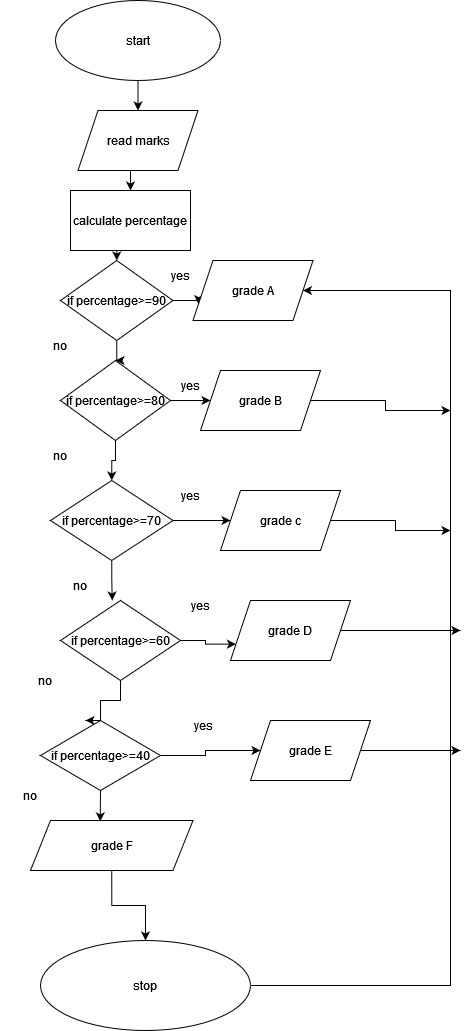

The diagram above was exported from draw.io. Its source (the exported page's mxGraphModel, read from the mxfile embedded in the PNG):
<mxGraphModel dx="1050" dy="558" grid="1" gridSize="10" guides="1" tooltips="1" connect="1" arrows="1" fold="1" page="1" pageScale="1" pageWidth="850" pageHeight="1100" math="0" shadow="0">
  <root>
    <mxCell id="0" />
    <mxCell id="1" parent="0" />
    <mxCell id="Y6U6N0GxxbX3ZG6rHNV8-46" style="edgeStyle=orthogonalEdgeStyle;rounded=0;orthogonalLoop=1;jettySize=auto;html=1;exitX=1;exitY=0.5;exitDx=0;exitDy=0;entryX=1;entryY=0.5;entryDx=0;entryDy=0;" edge="1" parent="1" source="Y6U6N0GxxbX3ZG6rHNV8-1" target="Y6U6N0GxxbX3ZG6rHNV8-12">
      <mxGeometry relative="1" as="geometry">
        <mxPoint x="650" y="550" as="targetPoint" />
        <Array as="points">
          <mxPoint x="750" y="1005" />
          <mxPoint x="750" y="310" />
        </Array>
      </mxGeometry>
    </mxCell>
    <mxCell id="Y6U6N0GxxbX3ZG6rHNV8-1" value="stop" style="ellipse;whiteSpace=wrap;html=1;" vertex="1" parent="1">
      <mxGeometry x="340" y="960" width="210" height="90" as="geometry" />
    </mxCell>
    <mxCell id="Y6U6N0GxxbX3ZG6rHNV8-6" style="edgeStyle=orthogonalEdgeStyle;rounded=0;orthogonalLoop=1;jettySize=auto;html=1;exitX=0.5;exitY=1;exitDx=0;exitDy=0;entryX=0.5;entryY=0;entryDx=0;entryDy=0;" edge="1" parent="1" source="Y6U6N0GxxbX3ZG6rHNV8-2" target="Y6U6N0GxxbX3ZG6rHNV8-4">
      <mxGeometry relative="1" as="geometry" />
    </mxCell>
    <mxCell id="Y6U6N0GxxbX3ZG6rHNV8-2" value="start" style="ellipse;whiteSpace=wrap;html=1;" vertex="1" parent="1">
      <mxGeometry x="355" y="20" width="165" height="80" as="geometry" />
    </mxCell>
    <mxCell id="Y6U6N0GxxbX3ZG6rHNV8-38" style="edgeStyle=orthogonalEdgeStyle;rounded=0;orthogonalLoop=1;jettySize=auto;html=1;exitX=0.5;exitY=1;exitDx=0;exitDy=0;entryX=0.5;entryY=0;entryDx=0;entryDy=0;" edge="1" parent="1" source="Y6U6N0GxxbX3ZG6rHNV8-4" target="Y6U6N0GxxbX3ZG6rHNV8-37">
      <mxGeometry relative="1" as="geometry" />
    </mxCell>
    <mxCell id="Y6U6N0GxxbX3ZG6rHNV8-4" value="read marks" style="shape=parallelogram;perimeter=parallelogramPerimeter;whiteSpace=wrap;html=1;fixedSize=1;" vertex="1" parent="1">
      <mxGeometry x="377.5" y="130" width="120" height="60" as="geometry" />
    </mxCell>
    <mxCell id="Y6U6N0GxxbX3ZG6rHNV8-28" style="edgeStyle=orthogonalEdgeStyle;rounded=0;orthogonalLoop=1;jettySize=auto;html=1;exitX=0.5;exitY=1;exitDx=0;exitDy=0;" edge="1" parent="1" source="Y6U6N0GxxbX3ZG6rHNV8-8" target="Y6U6N0GxxbX3ZG6rHNV8-9">
      <mxGeometry relative="1" as="geometry" />
    </mxCell>
    <mxCell id="Y6U6N0GxxbX3ZG6rHNV8-31" style="edgeStyle=orthogonalEdgeStyle;rounded=0;orthogonalLoop=1;jettySize=auto;html=1;exitX=1;exitY=0.5;exitDx=0;exitDy=0;entryX=0;entryY=0.75;entryDx=0;entryDy=0;" edge="1" parent="1" source="Y6U6N0GxxbX3ZG6rHNV8-8" target="Y6U6N0GxxbX3ZG6rHNV8-12">
      <mxGeometry relative="1" as="geometry" />
    </mxCell>
    <mxCell id="Y6U6N0GxxbX3ZG6rHNV8-8" value="if percentage&amp;gt;=90" style="rhombus;whiteSpace=wrap;html=1;" vertex="1" parent="1">
      <mxGeometry x="360" y="280" width="112.5" height="80" as="geometry" />
    </mxCell>
    <mxCell id="Y6U6N0GxxbX3ZG6rHNV8-29" style="edgeStyle=orthogonalEdgeStyle;rounded=0;orthogonalLoop=1;jettySize=auto;html=1;exitX=0.5;exitY=1;exitDx=0;exitDy=0;entryX=0.5;entryY=0;entryDx=0;entryDy=0;" edge="1" parent="1" source="Y6U6N0GxxbX3ZG6rHNV8-9" target="Y6U6N0GxxbX3ZG6rHNV8-10">
      <mxGeometry relative="1" as="geometry" />
    </mxCell>
    <mxCell id="Y6U6N0GxxbX3ZG6rHNV8-32" style="edgeStyle=orthogonalEdgeStyle;rounded=0;orthogonalLoop=1;jettySize=auto;html=1;exitX=1;exitY=0.5;exitDx=0;exitDy=0;" edge="1" parent="1" source="Y6U6N0GxxbX3ZG6rHNV8-9" target="Y6U6N0GxxbX3ZG6rHNV8-13">
      <mxGeometry relative="1" as="geometry" />
    </mxCell>
    <mxCell id="Y6U6N0GxxbX3ZG6rHNV8-9" value="if percentage&amp;gt;=80" style="rhombus;whiteSpace=wrap;html=1;" vertex="1" parent="1">
      <mxGeometry x="360" y="380" width="110" height="80" as="geometry" />
    </mxCell>
    <mxCell id="Y6U6N0GxxbX3ZG6rHNV8-30" style="edgeStyle=orthogonalEdgeStyle;rounded=0;orthogonalLoop=1;jettySize=auto;html=1;exitX=0.5;exitY=1;exitDx=0;exitDy=0;entryX=0.431;entryY=0;entryDx=0;entryDy=0;entryPerimeter=0;" edge="1" parent="1" source="Y6U6N0GxxbX3ZG6rHNV8-10" target="Y6U6N0GxxbX3ZG6rHNV8-27">
      <mxGeometry relative="1" as="geometry" />
    </mxCell>
    <mxCell id="Y6U6N0GxxbX3ZG6rHNV8-33" style="edgeStyle=orthogonalEdgeStyle;rounded=0;orthogonalLoop=1;jettySize=auto;html=1;exitX=1;exitY=0.5;exitDx=0;exitDy=0;" edge="1" parent="1" source="Y6U6N0GxxbX3ZG6rHNV8-10" target="Y6U6N0GxxbX3ZG6rHNV8-15">
      <mxGeometry relative="1" as="geometry" />
    </mxCell>
    <mxCell id="Y6U6N0GxxbX3ZG6rHNV8-10" value="if percentage&amp;gt;=70" style="rhombus;whiteSpace=wrap;html=1;" vertex="1" parent="1">
      <mxGeometry x="350" y="500" width="122.5" height="80" as="geometry" />
    </mxCell>
    <mxCell id="Y6U6N0GxxbX3ZG6rHNV8-48" style="edgeStyle=orthogonalEdgeStyle;rounded=0;orthogonalLoop=1;jettySize=auto;html=1;exitX=1;exitY=0.5;exitDx=0;exitDy=0;" edge="1" parent="1" source="Y6U6N0GxxbX3ZG6rHNV8-11">
      <mxGeometry relative="1" as="geometry">
        <mxPoint x="760" y="650" as="targetPoint" />
      </mxGeometry>
    </mxCell>
    <mxCell id="Y6U6N0GxxbX3ZG6rHNV8-11" value="grade D" style="shape=parallelogram;perimeter=parallelogramPerimeter;whiteSpace=wrap;html=1;fixedSize=1;" vertex="1" parent="1">
      <mxGeometry x="530" y="620" width="120" height="60" as="geometry" />
    </mxCell>
    <mxCell id="Y6U6N0GxxbX3ZG6rHNV8-12" value="grade A" style="shape=parallelogram;perimeter=parallelogramPerimeter;whiteSpace=wrap;html=1;fixedSize=1;" vertex="1" parent="1">
      <mxGeometry x="492.5" y="280" width="120" height="60" as="geometry" />
    </mxCell>
    <mxCell id="Y6U6N0GxxbX3ZG6rHNV8-50" style="edgeStyle=orthogonalEdgeStyle;rounded=0;orthogonalLoop=1;jettySize=auto;html=1;exitX=1;exitY=0.5;exitDx=0;exitDy=0;" edge="1" parent="1" source="Y6U6N0GxxbX3ZG6rHNV8-13">
      <mxGeometry relative="1" as="geometry">
        <mxPoint x="750" y="430" as="targetPoint" />
      </mxGeometry>
    </mxCell>
    <mxCell id="Y6U6N0GxxbX3ZG6rHNV8-13" value="grade B" style="shape=parallelogram;perimeter=parallelogramPerimeter;whiteSpace=wrap;html=1;fixedSize=1;" vertex="1" parent="1">
      <mxGeometry x="500" y="390" width="120" height="60" as="geometry" />
    </mxCell>
    <mxCell id="Y6U6N0GxxbX3ZG6rHNV8-49" style="edgeStyle=orthogonalEdgeStyle;rounded=0;orthogonalLoop=1;jettySize=auto;html=1;exitX=1;exitY=0.5;exitDx=0;exitDy=0;" edge="1" parent="1" source="Y6U6N0GxxbX3ZG6rHNV8-15">
      <mxGeometry relative="1" as="geometry">
        <mxPoint x="750" y="550" as="targetPoint" />
      </mxGeometry>
    </mxCell>
    <mxCell id="Y6U6N0GxxbX3ZG6rHNV8-15" value="grade c" style="shape=parallelogram;perimeter=parallelogramPerimeter;whiteSpace=wrap;html=1;fixedSize=1;" vertex="1" parent="1">
      <mxGeometry x="520" y="510" width="120" height="60" as="geometry" />
    </mxCell>
    <mxCell id="Y6U6N0GxxbX3ZG6rHNV8-34" style="edgeStyle=orthogonalEdgeStyle;rounded=0;orthogonalLoop=1;jettySize=auto;html=1;exitX=1;exitY=0.5;exitDx=0;exitDy=0;entryX=0;entryY=0.75;entryDx=0;entryDy=0;" edge="1" parent="1" source="Y6U6N0GxxbX3ZG6rHNV8-27" target="Y6U6N0GxxbX3ZG6rHNV8-11">
      <mxGeometry relative="1" as="geometry" />
    </mxCell>
    <mxCell id="Y6U6N0GxxbX3ZG6rHNV8-41" style="edgeStyle=orthogonalEdgeStyle;rounded=0;orthogonalLoop=1;jettySize=auto;html=1;exitX=0.5;exitY=1;exitDx=0;exitDy=0;entryX=0.375;entryY=0;entryDx=0;entryDy=0;entryPerimeter=0;" edge="1" parent="1" source="Y6U6N0GxxbX3ZG6rHNV8-27" target="Y6U6N0GxxbX3ZG6rHNV8-40">
      <mxGeometry relative="1" as="geometry">
        <Array as="points">
          <mxPoint x="420" y="720" />
          <mxPoint x="400" y="720" />
          <mxPoint x="400" y="740" />
        </Array>
      </mxGeometry>
    </mxCell>
    <mxCell id="Y6U6N0GxxbX3ZG6rHNV8-27" value="if percentage&amp;gt;=60" style="rhombus;whiteSpace=wrap;html=1;" vertex="1" parent="1">
      <mxGeometry x="360" y="620" width="120" height="80" as="geometry" />
    </mxCell>
    <mxCell id="Y6U6N0GxxbX3ZG6rHNV8-43" style="edgeStyle=orthogonalEdgeStyle;rounded=0;orthogonalLoop=1;jettySize=auto;html=1;exitX=0.5;exitY=1;exitDx=0;exitDy=0;" edge="1" parent="1" source="Y6U6N0GxxbX3ZG6rHNV8-35" target="Y6U6N0GxxbX3ZG6rHNV8-1">
      <mxGeometry relative="1" as="geometry" />
    </mxCell>
    <mxCell id="Y6U6N0GxxbX3ZG6rHNV8-35" value="grade F" style="shape=parallelogram;perimeter=parallelogramPerimeter;whiteSpace=wrap;html=1;fixedSize=1;" vertex="1" parent="1">
      <mxGeometry x="330" y="840" width="162.5" height="50" as="geometry" />
    </mxCell>
    <mxCell id="Y6U6N0GxxbX3ZG6rHNV8-39" style="edgeStyle=orthogonalEdgeStyle;rounded=0;orthogonalLoop=1;jettySize=auto;html=1;exitX=0.5;exitY=1;exitDx=0;exitDy=0;entryX=0.5;entryY=0;entryDx=0;entryDy=0;" edge="1" parent="1" source="Y6U6N0GxxbX3ZG6rHNV8-37" target="Y6U6N0GxxbX3ZG6rHNV8-8">
      <mxGeometry relative="1" as="geometry" />
    </mxCell>
    <mxCell id="Y6U6N0GxxbX3ZG6rHNV8-37" value="calculate percentage" style="rounded=0;whiteSpace=wrap;html=1;" vertex="1" parent="1">
      <mxGeometry x="370" y="210" width="120" height="60" as="geometry" />
    </mxCell>
    <mxCell id="Y6U6N0GxxbX3ZG6rHNV8-42" style="edgeStyle=orthogonalEdgeStyle;rounded=0;orthogonalLoop=1;jettySize=auto;html=1;exitX=0.5;exitY=1;exitDx=0;exitDy=0;entryX=0.429;entryY=0.017;entryDx=0;entryDy=0;entryPerimeter=0;" edge="1" parent="1" source="Y6U6N0GxxbX3ZG6rHNV8-40" target="Y6U6N0GxxbX3ZG6rHNV8-35">
      <mxGeometry relative="1" as="geometry" />
    </mxCell>
    <mxCell id="Y6U6N0GxxbX3ZG6rHNV8-44" style="edgeStyle=orthogonalEdgeStyle;rounded=0;orthogonalLoop=1;jettySize=auto;html=1;exitX=1;exitY=0.5;exitDx=0;exitDy=0;" edge="1" parent="1" source="Y6U6N0GxxbX3ZG6rHNV8-40" target="Y6U6N0GxxbX3ZG6rHNV8-45">
      <mxGeometry relative="1" as="geometry">
        <mxPoint x="540" y="770" as="targetPoint" />
      </mxGeometry>
    </mxCell>
    <mxCell id="Y6U6N0GxxbX3ZG6rHNV8-40" value="if percentage&amp;gt;=40" style="rhombus;whiteSpace=wrap;html=1;" vertex="1" parent="1">
      <mxGeometry x="340" y="740" width="120" height="70" as="geometry" />
    </mxCell>
    <mxCell id="Y6U6N0GxxbX3ZG6rHNV8-47" style="edgeStyle=orthogonalEdgeStyle;rounded=0;orthogonalLoop=1;jettySize=auto;html=1;exitX=1;exitY=0.5;exitDx=0;exitDy=0;" edge="1" parent="1" source="Y6U6N0GxxbX3ZG6rHNV8-45">
      <mxGeometry relative="1" as="geometry">
        <mxPoint x="760" y="770" as="targetPoint" />
      </mxGeometry>
    </mxCell>
    <mxCell id="Y6U6N0GxxbX3ZG6rHNV8-45" value="grade E" style="shape=parallelogram;perimeter=parallelogramPerimeter;whiteSpace=wrap;html=1;fixedSize=1;" vertex="1" parent="1">
      <mxGeometry x="550" y="740" width="120" height="60" as="geometry" />
    </mxCell>
    <mxCell id="Y6U6N0GxxbX3ZG6rHNV8-52" value="yes" style="text;html=1;strokeColor=none;fillColor=none;align=center;verticalAlign=middle;whiteSpace=wrap;rounded=0;" vertex="1" parent="1">
      <mxGeometry x="450" y="280" width="60" height="30" as="geometry" />
    </mxCell>
    <mxCell id="Y6U6N0GxxbX3ZG6rHNV8-53" value="yes" style="text;html=1;strokeColor=none;fillColor=none;align=center;verticalAlign=middle;whiteSpace=wrap;rounded=0;" vertex="1" parent="1">
      <mxGeometry x="460" y="390" width="60" height="30" as="geometry" />
    </mxCell>
    <mxCell id="Y6U6N0GxxbX3ZG6rHNV8-54" value="yes" style="text;html=1;strokeColor=none;fillColor=none;align=center;verticalAlign=middle;whiteSpace=wrap;rounded=0;" vertex="1" parent="1">
      <mxGeometry x="460" y="500" width="60" height="30" as="geometry" />
    </mxCell>
    <mxCell id="Y6U6N0GxxbX3ZG6rHNV8-55" value="yes" style="text;html=1;strokeColor=none;fillColor=none;align=center;verticalAlign=middle;whiteSpace=wrap;rounded=0;" vertex="1" parent="1">
      <mxGeometry x="470" y="610" width="60" height="30" as="geometry" />
    </mxCell>
    <mxCell id="Y6U6N0GxxbX3ZG6rHNV8-56" value="yes" style="text;html=1;strokeColor=none;fillColor=none;align=center;verticalAlign=middle;whiteSpace=wrap;rounded=0;" vertex="1" parent="1">
      <mxGeometry x="472.5" y="730" width="60" height="30" as="geometry" />
    </mxCell>
    <mxCell id="Y6U6N0GxxbX3ZG6rHNV8-58" value="no" style="text;html=1;strokeColor=none;fillColor=none;align=center;verticalAlign=middle;whiteSpace=wrap;rounded=0;" vertex="1" parent="1">
      <mxGeometry x="300" y="800" width="60" height="30" as="geometry" />
    </mxCell>
    <mxCell id="Y6U6N0GxxbX3ZG6rHNV8-59" value="no" style="text;html=1;strokeColor=none;fillColor=none;align=center;verticalAlign=middle;whiteSpace=wrap;rounded=0;" vertex="1" parent="1">
      <mxGeometry x="310" y="680" width="70" height="40" as="geometry" />
    </mxCell>
    <mxCell id="Y6U6N0GxxbX3ZG6rHNV8-60" value="no" style="text;html=1;strokeColor=none;fillColor=none;align=center;verticalAlign=middle;whiteSpace=wrap;rounded=0;" vertex="1" parent="1">
      <mxGeometry x="350" y="590" width="60" height="30" as="geometry" />
    </mxCell>
    <mxCell id="Y6U6N0GxxbX3ZG6rHNV8-61" value="no" style="text;html=1;strokeColor=none;fillColor=none;align=center;verticalAlign=middle;whiteSpace=wrap;rounded=0;" vertex="1" parent="1">
      <mxGeometry x="330" y="460" width="60" height="30" as="geometry" />
    </mxCell>
    <mxCell id="Y6U6N0GxxbX3ZG6rHNV8-62" value="no" style="text;html=1;strokeColor=none;fillColor=none;align=center;verticalAlign=middle;whiteSpace=wrap;rounded=0;" vertex="1" parent="1">
      <mxGeometry x="330" y="350" width="60" height="30" as="geometry" />
    </mxCell>
  </root>
</mxGraphModel>